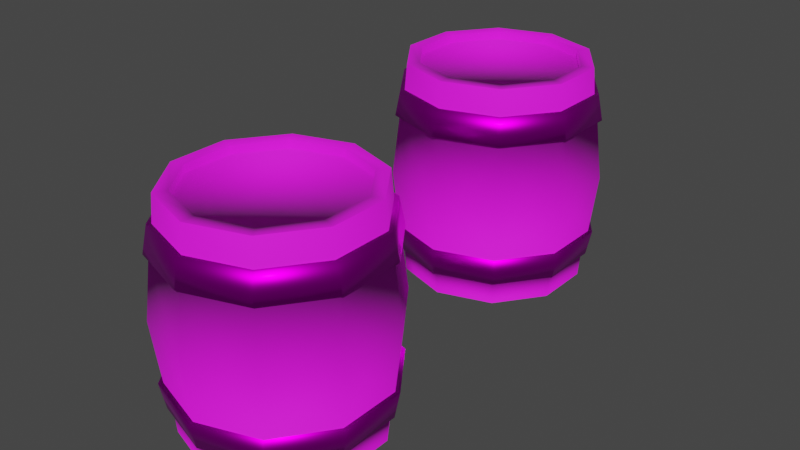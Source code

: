 # Source: barril.blend  (saved by Blender 5.0.118; exported with 4.5.12 LTS)
import bpy
from mathutils import Matrix  # noqa: F401  (used for matrix-valued properties, if any)

bpy.ops.wm.read_factory_settings(use_empty=True)
scene = bpy.context.scene
scene.name = 'Scene'

# ---- collections
col_collection = bpy.data.collections.new('Collection'); scene.collection.children.link(col_collection)
col_conguitos_svg = bpy.data.collections.new('conguitos.svg'); scene.collection.children.link(col_conguitos_svg)

# ---- images (referenced by path relative to the original .blend; pixels are not part of the script)
import os
ASSET_DIR = os.environ.get("B2B_ASSET_DIR", "")  # directory of the original .blend (textures are referenced by path, not embedded)
HERE = os.path.dirname(os.path.abspath(__file__))  # packed textures are extracted next to this script under _unpacked/

def load_image(name, relpath, width, height, colorspace="sRGB"):
    """Load a texture the original file referenced (path relative to the .blend, or extracted next to this script)."""
    p = next((c for c in (os.path.join(HERE, relpath), os.path.join(ASSET_DIR, relpath)) if relpath and os.path.exists(c)), "")
    if p:
        img = bpy.data.images.load(p, check_existing=True)
        img.name = name
    else:  # same state as the original file: an image datablock whose file is absent (Cycles renders it pink)
        img = bpy.data.images.new(name, width, height)
        img.source = "FILE"
        img.filepath = "//" + (relpath or name)
    img.colorspace_settings.name = colorspace
    return img
img_wood_1_png = load_image('Wood_1.png', 'texturas/Wood_1.png', 1024, 1024, 'sRGB')
img_barra_de_ferro_jpg_002 = load_image('barra-de-ferro.jpg.002', 'texturas/barra-de-ferro.jpg', 1024, 1024, 'sRGB')
img_conguitos_png = load_image('conguitos.png', 'texturas/conguitos.png', 1024, 1024, 'sRGB')
img_barra_de_ferro_jpg_003 = load_image('barra-de-ferro.jpg.003', 'texturas/barra-de-ferro.jpg', 1024, 1024, 'sRGB')

# ---- materials (node trees are filled in below, after node groups)
mat_material = bpy.data.materials.new('Material')
mat_material.alpha_threshold = 0.0
mat_material.use_backface_culling_lightprobe_volume = False
mat_material.use_transparent_shadow = False
mat_material.roughness = 0.5
mat_material.line_color = (0.0, 0.0, 0.0, 1.0)
mat_material_001 = bpy.data.materials.new('Material.001')
mat_material_001.use_backface_culling_lightprobe_volume = False
mat_material_001.use_transparent_shadow = False
mat_material_002 = bpy.data.materials.new('Material.002')
mat_material_002.use_backface_culling_lightprobe_volume = False
mat_material_002.use_transparent_shadow = False
mat_material_003 = bpy.data.materials.new('Material.003')
mat_material_003.use_backface_culling_lightprobe_volume = False
mat_material_003.use_transparent_shadow = False
mat_material_004 = bpy.data.materials.new('Material.004')
mat_material_004.alpha_threshold = 0.0
mat_material_004.use_backface_culling_lightprobe_volume = False
mat_material_004.use_transparent_shadow = False
mat_material_004.roughness = 0.5
mat_material_004.line_color = (0.0, 0.0, 0.0, 1.0)
mat_material_005 = bpy.data.materials.new('Material.005')
mat_material_005.use_backface_culling_lightprobe_volume = False
mat_material_005.use_transparent_shadow = False
mat_material_006 = bpy.data.materials.new('Material.006')
mat_material_006.use_backface_culling_lightprobe_volume = False
mat_material_006.use_transparent_shadow = False
mat_material_007 = bpy.data.materials.new('Material.007')
mat_material_007.use_backface_culling_lightprobe_volume = False
mat_material_007.use_transparent_shadow = False

# ---- material node trees
mat_material.use_nodes = True; mat_material.node_tree.nodes.clear()
_N = mat_material.node_tree.nodes; _L = mat_material.node_tree.links
n0 = _N.new('ShaderNodeOutputMaterial'); n0.name = 'Material Output'; n0.location = (300, 300)
n1 = _N.new('ShaderNodeBsdfPrincipled'); n1.name = 'Principled BSDF'; n1.location = (10, 300)
n1.distribution = 'GGX'
n1.subsurface_method = 'RANDOM_WALK_SKIN'
n1.inputs[2].default_value = 0.8532
n1.inputs[3].default_value = 1.45
n1.inputs[9].default_value = (0.8532, 0.2, 0.1)
n1.inputs[27].default_value = (0.0, 0.0, 0.0, 1.0)
n1.inputs[28].default_value = 1.0
n2 = _N.new('ShaderNodeTexImage'); n2.name = 'Image Texture'; n2.location = (-280, 275)
n2.image = img_wood_1_png
_L.new(n1.outputs[0], n0.inputs[0])
_L.new(n2.outputs[0], n1.inputs[0])
n0.is_active_output = True
mat_material_001.use_nodes = True; mat_material_001.node_tree.nodes.clear()
_N = mat_material_001.node_tree.nodes; _L = mat_material_001.node_tree.links
n0 = _N.new('ShaderNodeBsdfPrincipled'); n0.name = 'Principled BSDF'; n0.location = (10, 300)
n0.distribution = 'GGX'
n0.subsurface_method = 'RANDOM_WALK_SKIN'
n0.inputs[2].default_value = 0.9
n0.inputs[3].default_value = 1.45
n0.inputs[27].default_value = (0.0, 0.0, 0.0, 1.0)
n0.inputs[28].default_value = 1.0
n1 = _N.new('ShaderNodeOutputMaterial'); n1.name = 'Material Output'; n1.location = (300, 300)
n2 = _N.new('ShaderNodeTexImage'); n2.name = 'Textura de imagem'; n2.location = (-280, 280)
n2.image = img_wood_1_png
_L.new(n0.outputs[0], n1.inputs[0])
_L.new(n2.outputs[0], n0.inputs[0])
n1.is_active_output = True
mat_material_002.use_nodes = True; mat_material_002.node_tree.nodes.clear()
_N = mat_material_002.node_tree.nodes; _L = mat_material_002.node_tree.links
n0 = _N.new('ShaderNodeBsdfPrincipled'); n0.name = 'Principled BSDF'; n0.location = (10, 300)
n0.distribution = 'GGX'
n0.subsurface_method = 'RANDOM_WALK_SKIN'
n0.inputs[1].default_value = 1.0
n0.inputs[2].default_value = 0.35
n0.inputs[3].default_value = 1.45
n0.inputs[27].default_value = (0.0, 0.0, 0.0, 1.0)
n0.inputs[28].default_value = 1.0
n1 = _N.new('ShaderNodeOutputMaterial'); n1.name = 'Material Output'; n1.location = (300, 300)
n2 = _N.new('ShaderNodeTexImage'); n2.name = 'Image Texture'; n2.location = (-280, 275)
n2.image = img_barra_de_ferro_jpg_002
_L.new(n0.outputs[0], n1.inputs[0])
_L.new(n2.outputs[0], n0.inputs[0])
n1.is_active_output = True
mat_material_003.use_nodes = True; mat_material_003.node_tree.nodes.clear()
_N = mat_material_003.node_tree.nodes; _L = mat_material_003.node_tree.links
n0 = _N.new('ShaderNodeBsdfPrincipled'); n0.name = 'Principled BSDF'; n0.location = (10, 300)
n0.distribution = 'GGX'
n0.subsurface_method = 'RANDOM_WALK_SKIN'
n0.inputs[1].default_value = 1.0
n0.inputs[2].default_value = 0.35
n0.inputs[3].default_value = 1.45
n0.inputs[27].default_value = (0.0, 0.0, 0.0, 1.0)
n0.inputs[28].default_value = 1.0
n1 = _N.new('ShaderNodeOutputMaterial'); n1.name = 'Material Output'; n1.location = (300, 300)
n2 = _N.new('ShaderNodeTexImage'); n2.name = 'Textura de imagem'; n2.location = (-280, 280)
n2.image = img_barra_de_ferro_jpg_002
_L.new(n0.outputs[0], n1.inputs[0])
_L.new(n2.outputs[0], n0.inputs[0])
n1.is_active_output = True
mat_material_004.use_nodes = True; mat_material_004.node_tree.nodes.clear()
_N = mat_material_004.node_tree.nodes; _L = mat_material_004.node_tree.links
n0 = _N.new('ShaderNodeOutputMaterial'); n0.name = 'Material Output'; n0.location = (300, 300)
n1 = _N.new('ShaderNodeBsdfPrincipled'); n1.name = 'Principled BSDF'; n1.location = (10, 300)
n1.distribution = 'GGX'
n1.subsurface_method = 'RANDOM_WALK_SKIN'
n1.inputs[2].default_value = 0.8532
n1.inputs[3].default_value = 1.45
n1.inputs[9].default_value = (0.8532, 0.2, 0.1)
n1.inputs[27].default_value = (0.0, 0.0, 0.0, 1.0)
n1.inputs[28].default_value = 1.0
n2 = _N.new('ShaderNodeTexImage'); n2.name = 'Image Texture'; n2.location = (-280, 275)
n2.image = img_conguitos_png
_L.new(n1.outputs[0], n0.inputs[0])
_L.new(n2.outputs[0], n1.inputs[0])
n0.is_active_output = True
mat_material_005.use_nodes = True; mat_material_005.node_tree.nodes.clear()
_N = mat_material_005.node_tree.nodes; _L = mat_material_005.node_tree.links
n0 = _N.new('ShaderNodeBsdfPrincipled'); n0.name = 'Principled BSDF'; n0.location = (10, 300)
n0.distribution = 'GGX'
n0.subsurface_method = 'RANDOM_WALK_SKIN'
n0.inputs[2].default_value = 0.9
n0.inputs[3].default_value = 1.45
n0.inputs[27].default_value = (0.0, 0.0, 0.0, 1.0)
n0.inputs[28].default_value = 1.0
n1 = _N.new('ShaderNodeOutputMaterial'); n1.name = 'Material Output'; n1.location = (300, 300)
n2 = _N.new('ShaderNodeTexImage'); n2.name = 'Textura de imagem'; n2.location = (-280, 280)
n2.image = img_conguitos_png
_L.new(n0.outputs[0], n1.inputs[0])
_L.new(n2.outputs[0], n0.inputs[0])
n1.is_active_output = True
mat_material_006.use_nodes = True; mat_material_006.node_tree.nodes.clear()
_N = mat_material_006.node_tree.nodes; _L = mat_material_006.node_tree.links
n0 = _N.new('ShaderNodeBsdfPrincipled'); n0.name = 'Principled BSDF'; n0.location = (10, 300)
n0.distribution = 'GGX'
n0.subsurface_method = 'RANDOM_WALK_SKIN'
n0.inputs[1].default_value = 1.0
n0.inputs[2].default_value = 0.35
n0.inputs[3].default_value = 1.45
n0.inputs[27].default_value = (0.0, 0.0, 0.0, 1.0)
n0.inputs[28].default_value = 1.0
n1 = _N.new('ShaderNodeOutputMaterial'); n1.name = 'Material Output'; n1.location = (300, 300)
n2 = _N.new('ShaderNodeTexImage'); n2.name = 'Image Texture'; n2.location = (-280, 275)
n2.image = img_conguitos_png
_L.new(n0.outputs[0], n1.inputs[0])
_L.new(n2.outputs[0], n0.inputs[0])
n1.is_active_output = True
mat_material_007.use_nodes = True; mat_material_007.node_tree.nodes.clear()
_N = mat_material_007.node_tree.nodes; _L = mat_material_007.node_tree.links
n0 = _N.new('ShaderNodeBsdfPrincipled'); n0.name = 'Principled BSDF'; n0.location = (10, 300)
n0.distribution = 'GGX'
n0.subsurface_method = 'RANDOM_WALK_SKIN'
n0.inputs[1].default_value = 1.0
n0.inputs[2].default_value = 0.35
n0.inputs[3].default_value = 1.45
n0.inputs[27].default_value = (0.0, 0.0, 0.0, 1.0)
n0.inputs[28].default_value = 1.0
n1 = _N.new('ShaderNodeOutputMaterial'); n1.name = 'Material Output'; n1.location = (300, 300)
n2 = _N.new('ShaderNodeTexImage'); n2.name = 'Textura de imagem'; n2.location = (-280, 280)
n2.image = img_barra_de_ferro_jpg_003
_L.new(n0.outputs[0], n1.inputs[0])
_L.new(n2.outputs[0], n0.inputs[0])
n1.is_active_output = True

# ---- world
world_world = bpy.data.worlds.new('World'); scene.world = world_world
world_world.use_nodes = True; world_world.node_tree.nodes.clear()
_N = world_world.node_tree.nodes; _L = world_world.node_tree.links
n0 = _N.new('ShaderNodeOutputWorld'); n0.name = 'World Output'; n0.location = (300, 300)
n1 = _N.new('ShaderNodeBackground'); n1.name = 'Background'; n1.location = (10, 300)
n1.inputs[0].default_value = (0.05088, 0.05088, 0.05088, 1.0)
_L.new(n1.outputs[0], n0.inputs[0])
n0.is_active_output = True
world_world.color = (0.05088, 0.05088, 0.05088)
world_world.use_sun_shadow = False
world_world.sun_shadow_jitter_overblur = 0.0

# ---- meshes
me_cylinder = bpy.data.meshes.new('Cylinder')
me_cylinder.from_pydata([(0.0, 1.0, -1.0), (0.0, 1.0, 1.0), (0.5878, 0.809, -1.0), (0.5878, 0.809, 1.0), (0.9511, 0.309, -1.0), (0.9511, 0.309, 1.0), (0.9511, -0.309, -1.0), (0.9511, -0.309, 1.0), (0.5878, -0.809, -1.0), (0.5878, -0.809, 1.0), (0.0, -1.0, -1.0), (0.0, -1.0, 1.0), (-0.5878, -0.809, -1.0), (-0.5878, -0.809, 1.0), (-0.9511, -0.309, -1.0), (-0.9511, -0.309, 1.0), (-0.9511, 0.309, -1.0), (-0.9511, 0.309, 1.0), (-0.5878, 0.809, -1.0), (-0.5878, 0.809, 1.0), (0.0, 1.155, 0.0), (0.6787, 0.9341, 0.0), (1.098, 0.3568, 0.0), (1.098, -0.3568, 0.0), (0.6787, -0.9341, 0.0), (0.0, -1.155, 0.0), (-0.6787, -0.9341, 0.0), (-1.098, -0.3568, 0.0), (-1.098, 0.3568, 0.0), (-0.6787, 0.9341, 0.0), (0.6332, 0.8716, -0.5387), (1.025, 0.3329, -0.5387), (1.025, -0.3329, -0.5387), (0.6332, -0.8716, -0.5387), (-4.609e-10, -1.077, -0.5387), (-0.6332, -0.8716, -0.5387), (-1.025, -0.3329, -0.5387), (-1.025, 0.3329, -0.5387), (-0.6332, 0.8716, -0.5387), (0.0, 1.077, -0.5387), (0.0, 1.077, 0.5387), (0.6332, 0.8716, 0.5387), (1.025, 0.3329, 0.5387), (1.025, -0.3329, 0.5387), (0.6332, -0.8716, 0.5387), (0.0, -1.077, 0.5387), (-0.6332, -0.8716, 0.5387), (-1.025, -0.3329, 0.5387), (-1.025, 0.3329, 0.5387), (-0.6332, 0.8716, 0.5387), (-1.44e-10, 1.024, 0.7681), (0.602, 0.8286, 0.7681), (0.974, 0.3165, 0.7681), (0.974, -0.3165, 0.7681), (0.602, -0.8286, 0.7681), (-1.44e-10, -1.024, 0.7681), (-0.602, -0.8286, 0.7681), (-0.974, -0.3165, 0.7681), (-0.974, 0.3165, 0.7681), (-0.602, 0.8286, 0.7681), (0.602, 0.8286, -0.7681), (0.974, 0.3165, -0.7681), (0.974, -0.3165, -0.7681), (0.602, -0.8286, -0.7681), (-1.44e-10, -1.024, -0.7681), (-0.602, -0.8286, -0.7681), (-0.974, -0.3165, -0.7681), (-0.974, 0.3165, -0.7681), (-0.602, 0.8286, -0.7681), (-1.44e-10, 1.024, -0.7681), (0.0, 0.8642, -1.0), (0.5079, 0.6991, -1.0), (0.5079, 0.6991, 1.0), (0.0, 0.8642, 1.0), (0.8219, 0.267, -1.0), (0.8219, 0.267, 1.0), (0.8219, -0.267, -1.0), (0.8219, -0.267, 1.0), (0.5079, -0.6991, -1.0), (0.5079, -0.6991, 1.0), (0.0, -0.8642, -1.0), (0.0, -0.8642, 1.0), (-0.5079, -0.6991, -1.0), (-0.5079, -0.6991, 1.0), (-0.8219, -0.267, -1.0), (-0.8219, -0.267, 1.0), (-0.8219, 0.267, -1.0), (-0.8219, 0.267, 1.0), (-0.5079, 0.6991, -1.0), (-0.5079, 0.6991, 1.0), (0.0, 1.0, -1.0), (0.5878, 0.809, -1.0), (0.5878, 0.809, 1.0), (0.0, 1.0, 1.0), (0.9511, 0.309, -1.0), (0.9511, 0.309, 1.0), (0.9511, -0.309, -1.0), (0.9511, -0.309, 1.0), (0.5878, -0.809, -1.0), (0.5878, -0.809, 1.0), (0.0, -1.0, -1.0), (0.0, -1.0, 1.0), (-0.5878, -0.809, -1.0), (-0.5878, -0.809, 1.0), (-0.9511, -0.309, -1.0), (-0.9511, -0.309, 1.0), (-0.9511, 0.309, -1.0), (-0.9511, 0.309, 1.0), (-0.5878, 0.809, -1.0), (-0.5878, 0.809, 1.0), (0.0, 0.8642, -0.9299), (0.5079, 0.6991, -0.9299), (0.5079, 0.6991, 0.9299), (0.0, 0.8642, 0.9299), (0.8219, 0.267, -0.9299), (0.8219, 0.267, 0.9299), (0.8219, -0.267, -0.9299), (0.8219, -0.267, 0.9299), (0.5079, -0.6991, -0.9299), (0.5079, -0.6991, 0.9299), (0.0, -0.8642, -0.9299), (0.0, -0.8642, 0.9299), (-0.5079, -0.6991, -0.9299), (-0.5079, -0.6991, 0.9299), (-0.8219, -0.267, -0.9299), (-0.8219, -0.267, 0.9299), (-0.8219, 0.267, -0.9299), (-0.8219, 0.267, 0.9299), (-0.5079, 0.6991, -0.9299), (-0.5079, 0.6991, 0.9299), (-4.189e-10, 1.07, -0.771), (-7.5e-10, 1.126, -0.5407), (0.6616, 0.9106, -0.5407), (1.07, 0.3478, -0.5407), (1.07, -0.3478, -0.5407), (0.6616, -0.9106, -0.5407), (-7.5e-10, -1.126, -0.5407), (-0.6616, -0.9106, -0.5407), (-1.07, -0.3478, -0.5407), (-1.07, 0.3478, -0.5407), (-0.6616, 0.9106, -0.5407), (0.6289, 0.8656, 0.771), (0.6616, 0.9106, 0.5407), (1.018, 0.3306, 0.771), (1.07, 0.3478, 0.5407), (1.018, -0.3306, 0.771), (1.07, -0.3478, 0.5407), (0.6289, -0.8656, 0.771), (0.6616, -0.9106, 0.5407), (-4.189e-10, -1.07, 0.771), (-7.5e-10, -1.126, 0.5407), (-0.6289, -0.8656, 0.771), (-0.6616, -0.9106, 0.5407), (-1.018, -0.3306, 0.771), (-1.07, -0.3478, 0.5407), (-1.018, 0.3306, 0.771), (-1.07, 0.3478, 0.5407), (-0.6289, 0.8656, 0.771), (-0.6616, 0.9106, 0.5407), (-7.5e-10, 1.126, 0.5407), (-4.189e-10, 1.07, 0.771), (0.6289, 0.8656, -0.771), (1.018, 0.3306, -0.771), (1.018, -0.3306, -0.771), (0.6289, -0.8656, -0.771), (-4.189e-10, -1.07, -0.771), (-0.6289, -0.8656, -0.771), (-1.018, -0.3306, -0.771), (-1.018, 0.3306, -0.771), (-0.6289, 0.8656, -0.771)], [], [(50, 1, 3, 51), (51, 3, 5, 52), (52, 5, 7, 53), (53, 7, 9, 54), (54, 9, 11, 55), (55, 11, 13, 56), (56, 13, 15, 57), (57, 15, 17, 58), (15, 13, 103, 105), (58, 17, 19, 59), (59, 19, 1, 50), (5, 3, 92, 95), (38, 29, 20, 39), (37, 28, 29, 38), (36, 27, 28, 37), (35, 26, 27, 36), (34, 25, 26, 35), (33, 24, 25, 34), (32, 23, 24, 33), (31, 22, 23, 32), (30, 21, 22, 31), (39, 20, 21, 30), (36, 37, 139, 138), (52, 53, 145, 143), (40, 49, 158, 159), (69, 68, 169, 130), (35, 36, 138, 137), (53, 54, 147, 145), (34, 35, 137, 136), (54, 55, 149, 147), (33, 34, 136, 135), (55, 56, 151, 149), (29, 49, 40, 20), (28, 48, 49, 29), (27, 47, 48, 28), (26, 46, 47, 27), (25, 45, 46, 26), (24, 44, 45, 25), (23, 43, 44, 24), (22, 42, 43, 23), (21, 41, 42, 22), (20, 40, 41, 21), (32, 33, 135, 134), (56, 57, 153, 151), (41, 40, 159, 142), (31, 32, 134, 133), (60, 69, 130, 161), (57, 58, 155, 153), (42, 41, 142, 144), (30, 31, 133, 132), (61, 60, 161, 162), (58, 59, 157, 155), (18, 68, 69, 0), (16, 67, 68, 18), (14, 66, 67, 16), (12, 65, 66, 14), (10, 64, 65, 12), (8, 63, 64, 10), (6, 62, 63, 8), (4, 61, 62, 6), (2, 60, 61, 4), (0, 69, 60, 2), (84, 86, 126, 124), (76, 78, 118, 116), (8, 10, 100, 98), (18, 0, 90, 108), (11, 9, 99, 101), (1, 19, 109, 93), (4, 6, 96, 94), (14, 16, 106, 104), (0, 2, 91, 90), (7, 5, 95, 97), (17, 15, 105, 107), (3, 1, 93, 92), (10, 12, 102, 100), (13, 11, 101, 103), (6, 8, 98, 96), (16, 18, 108, 106), (9, 7, 97, 99), (19, 17, 107, 109), (2, 4, 94, 91), (12, 14, 104, 102), (71, 70, 90, 91), (73, 72, 92, 93), (74, 71, 91, 94), (72, 75, 95, 92), (76, 74, 94, 96), (75, 77, 97, 95), (78, 76, 96, 98), (77, 79, 99, 97), (80, 78, 98, 100), (79, 81, 101, 99), (82, 80, 100, 102), (81, 83, 103, 101), (84, 82, 102, 104), (83, 85, 105, 103), (86, 84, 104, 106), (85, 87, 107, 105), (88, 86, 106, 108), (87, 89, 109, 107), (70, 88, 108, 90), (89, 73, 93, 109), (112, 113, 129, 127, 125, 123, 121, 119, 117, 115), (110, 111, 114, 116, 118, 120, 122, 124, 126, 128), (79, 77, 117, 119), (70, 71, 111, 110), (87, 85, 125, 127), (78, 80, 120, 118), (72, 73, 113, 112), (86, 88, 128, 126), (81, 79, 119, 121), (71, 74, 114, 111), (89, 87, 127, 129), (80, 82, 122, 120), (75, 72, 112, 115), (88, 70, 110, 128), (83, 81, 121, 123), (74, 76, 116, 114), (73, 89, 129, 113), (82, 84, 124, 122), (77, 75, 115, 117), (85, 83, 123, 125), (130, 131, 132, 161), (161, 132, 133, 162), (162, 133, 134, 163), (163, 134, 135, 164), (164, 135, 136, 165), (165, 136, 137, 166), (166, 137, 138, 167), (167, 138, 139, 168), (168, 139, 140, 169), (169, 140, 131, 130), (158, 157, 160, 159), (156, 155, 157, 158), (154, 153, 155, 156), (152, 151, 153, 154), (150, 149, 151, 152), (148, 147, 149, 150), (146, 145, 147, 148), (144, 143, 145, 146), (142, 141, 143, 144), (159, 160, 141, 142), (68, 67, 168, 169), (49, 48, 156, 158), (51, 52, 143, 141), (37, 38, 140, 139), (67, 66, 167, 168), (48, 47, 154, 156), (50, 51, 141, 160), (38, 39, 131, 140), (66, 65, 166, 167), (47, 46, 152, 154), (65, 64, 165, 166), (46, 45, 150, 152), (64, 63, 164, 165), (45, 44, 148, 150), (63, 62, 163, 164), (44, 43, 146, 148), (59, 50, 160, 157), (62, 61, 162, 163), (39, 30, 132, 131), (43, 42, 144, 146)])
me_cylinder.polygons.foreach_set('use_smooth', [True] * 162)
me_cylinder.polygons.foreach_set('material_index', [0, 0, 0, 0, 0, 0, 0, 0, 0, 0, 0, 0, 0, 0, 0, 0, 0, 0, 0, 0, 0, 0, 3, 3, 3, 3, 3, 3, 3, 3, 3, 3, 0, 0, 0, 0, 0, 0, 0, 0, 0, 0, 3, 3, 3, 3, 3, 3, 3, 3, 3, 3, 0, 0, 0, 0, 0, 0, 0, 0, 0, 0, 1, 1, 0, 0, 0, 0, 0, 0, 0, 0, 0, 0, 0, 0, 0, 0, 0, 0, 0, 0, 1, 1, 1, 1, 1, 1, 1, 1, 1, 1, 1, 1, 1, 1, 1, 1, 1, 1, 1, 1, 0, 0, 1, 1, 1, 1, 1, 1, 1, 1, 1, 1, 1, 1, 1, 1, 1, 1, 1, 1, 2, 2, 2, 2, 2, 2, 2, 2, 2, 2, 2, 2, 2, 2, 2, 2, 2, 2, 2, 2, 3, 3, 3, 3, 3, 3, 3, 3, 3, 3, 3, 3, 3, 3, 3, 3, 3, 3, 3, 3])
_uv = me_cylinder.uv_layers.new(name='UVMap')
_uv.uv.foreach_set('vector', [0.9953, 1.383, 0.9953, 1.508, 0.7965, 1.508, 0.7965, 1.383, 0.7965, 1.297, 0.7965, 1.422, 0.5978, 1.422, 0.5978, 1.297, 0.5978, 0.4941, 0.5978, 0.6191, 0.399, 0.6191, 0.399, 0.4941, 0.399, 1.1, 0.399, 1.225, 0.2002, 1.225, 0.2002, 1.1, 0.2002, 0.4883, 0.2002, 0.6133, 0.001457, 0.6133, 0.001457, 0.4883, 0.9939, 1.383, 0.9939, 1.508, 0.7951, 1.508, 0.7951, 1.383, 0.7951, 1.297, 0.7951, 1.422, 0.5964, 1.422, 0.5964, 1.297, 0.5964, 0.4941, 0.5964, 0.6191, 0.3976, 0.6191, 0.3976, 0.4941, 0.5964, 1.422, 0.7951, 1.422, 0.7951, 1.422, 0.5964, 1.422, 0.3976, 1.1, 0.3976, 1.225, 0.1988, 1.225, 0.1988, 1.1, 0.1988, 0.4883, 0.1988, 0.6133, 3.895e-05, 0.6133, 3.895e-05, 0.4883, 0.5978, 1.422, 0.7965, 1.422, 0.7965, 1.422, 0.5978, 1.422, 0.1988, -0.1367, 0.1988, 0.1133, 3.895e-05, 0.1133, 3.895e-05, -0.1367, 0.3976, 0.4746, 0.3976, 0.7246, 0.1988, 0.7246, 0.1988, 0.4746, 0.5964, -0.1309, 0.5964, 0.1191, 0.3976, 0.1191, 0.3976, -0.1309, 0.7951, 0.6719, 0.7951, 0.9219, 0.5964, 0.9219, 0.5964, 0.6719, 0.9939, 0.7581, 0.9939, 1.008, 0.7951, 1.008, 0.7951, 0.7581, 0.2002, -0.1367, 0.2002, 0.1133, 0.001457, 0.1133, 0.001457, -0.1367, 0.399, 0.4746, 0.399, 0.7246, 0.2002, 0.7246, 0.2002, 0.4746, 0.5978, -0.1309, 0.5978, 0.1191, 0.399, 0.1191, 0.399, -0.1309, 0.7965, 0.6719, 0.7965, 0.9219, 0.5978, 0.9219, 0.5978, 0.6719, 0.9953, 0.7581, 0.9953, 1.008, 0.7965, 1.008, 0.7965, 0.7581, 0.5872, 0.4548, 0.7314, 0.5017, 0.7314, 0.5126, 0.5807, 0.4637, 0.3689, 0.5676, 0.2318, 0.5231, 0.2318, 0.5126, 0.375, 0.5592, 0.4771, 0.3321, 0.4771, 0.1805, 0.4876, 0.1771, 0.4876, 0.3355, 0.9172, 0.8284, 0.9172, 0.6842, 0.9271, 0.681, 0.9271, 0.8316, 0.498, 0.3321, 0.5872, 0.4548, 0.5807, 0.4637, 0.4876, 0.3355, 0.2318, 0.5231, 0.09468, 0.5676, 0.08853, 0.5592, 0.2318, 0.5126, 0.498, 0.1805, 0.498, 0.3321, 0.4876, 0.3355, 0.4876, 0.1771, 0.09468, 0.5676, 0.009947, 0.6842, 0.0, 0.681, 0.08853, 0.5592, 0.5872, 0.05784, 0.498, 0.1805, 0.4876, 0.1771, 0.5807, 0.04895, 0.009947, 0.6842, 0.009949, 0.8284, 1.52e-06, 0.8316, 0.0, 0.681, 0.1988, 0.1133, 0.1988, 0.3633, 3.895e-05, 0.3633, 3.895e-05, 0.1133, 0.3976, 0.7246, 0.3976, 0.9746, 0.1988, 0.9746, 0.1988, 0.7246, 0.5964, 0.1191, 0.5964, 0.3691, 0.3976, 0.3691, 0.3976, 0.1191, 0.7951, 0.9219, 0.7951, 1.172, 0.5964, 1.172, 0.5964, 0.9219, 0.9939, 1.008, 0.9939, 1.258, 0.7951, 1.258, 0.7951, 1.008, 0.2002, 0.1133, 0.2002, 0.3633, 0.001457, 0.3633, 0.001457, 0.1133, 0.399, 0.7246, 0.399, 0.9746, 0.2002, 0.9746, 0.2002, 0.7246, 0.5978, 0.1191, 0.5978, 0.3691, 0.399, 0.3691, 0.399, 0.1191, 0.7965, 0.9219, 0.7965, 1.172, 0.5978, 1.172, 0.5978, 0.9219, 0.9953, 1.008, 0.9953, 1.258, 0.7965, 1.258, 0.7965, 1.008, 0.7314, 0.01099, 0.5872, 0.05784, 0.5807, 0.04895, 0.7314, 0.0, 0.009949, 0.8284, 0.09468, 0.945, 0.08853, 0.9535, 1.52e-06, 0.8316, 0.388, 0.4548, 0.4771, 0.3321, 0.4876, 0.3355, 0.3945, 0.4637, 0.8756, 0.05784, 0.7314, 0.01099, 0.7314, 0.0, 0.882, 0.04895, 0.8324, 0.945, 0.9172, 0.8284, 0.9271, 0.8316, 0.8386, 0.9535, 0.09468, 0.945, 0.2318, 0.9895, 0.2318, 1.0, 0.08853, 0.9535, 0.2438, 0.5017, 0.388, 0.4548, 0.3945, 0.4637, 0.2438, 0.5126, 0.9647, 0.1805, 0.8756, 0.05784, 0.882, 0.04895, 0.9752, 0.1771, 0.6953, 0.9895, 0.8324, 0.945, 0.8386, 0.9535, 0.6953, 1.0, 0.2318, 0.9895, 0.3689, 0.945, 0.375, 0.9535, 0.2318, 1.0, 0.1988, -0.3867, 0.1988, -0.2617, 3.895e-05, -0.2617, 3.895e-05, -0.3867, 0.3976, 0.2246, 0.3976, 0.3496, 0.1988, 0.3496, 0.1988, 0.2246, 0.5964, -0.3809, 0.5964, -0.2559, 0.3976, -0.2559, 0.3976, -0.3809, 0.7951, 0.4219, 0.7951, 0.5469, 0.5964, 0.5469, 0.5964, 0.4219, 0.9939, 0.5081, 0.9939, 0.6331, 0.7951, 0.6331, 0.7951, 0.5081, 0.2002, -0.3867, 0.2002, -0.2617, 0.001457, -0.2617, 0.001457, -0.3867, 0.399, 0.2246, 0.399, 0.3496, 0.2002, 0.3496, 0.2002, 0.2246, 0.5978, -0.3809, 0.5978, -0.2559, 0.399, -0.2559, 0.399, -0.3809, 0.7965, 0.4219, 0.7965, 0.5469, 0.5978, 0.5469, 0.5978, 0.4219, 0.9953, 0.5081, 0.9953, 0.6331, 0.7965, 0.6331, 0.7965, 0.5081, 0.4685, 0.3257, 0.3836, 0.4324, 0.3731, 0.4173, 0.4511, 0.3204, 0.1188, 0.07492, 0.2528, 0.03405, 0.2532, 0.0527, 0.1299, 0.08983, 0.2002, -0.3867, 0.001457, -0.3867, 0.001457, -0.3867, 0.2002, -0.3867, 0.1988, -0.3867, 3.895e-05, -0.3867, 3.895e-05, -0.3867, 0.1988, -0.3867, 0.001457, 0.6133, 0.2002, 0.6133, 0.2002, 0.6133, 0.001457, 0.6133, 3.895e-05, 0.6133, 0.1988, 0.6133, 0.1988, 0.6133, 3.895e-05, 0.6133, 0.5978, -0.3809, 0.399, -0.3809, 0.399, -0.3809, 0.5978, -0.3809, 0.5964, -0.3809, 0.3976, -0.3809, 0.3976, -0.3809, 0.5964, -0.3809, 0.9953, 0.5081, 0.7965, 0.5081, 0.7965, 0.5081, 0.9953, 0.5081, 0.399, 0.6191, 0.5978, 0.6191, 0.5978, 0.6191, 0.399, 0.6191, 0.3976, 0.6191, 0.5964, 0.6191, 0.5964, 0.6191, 0.3976, 0.6191, 0.7965, 1.508, 0.9953, 1.508, 0.9953, 1.508, 0.7965, 1.508, 0.9939, 0.5081, 0.7951, 0.5081, 0.7951, 0.5081, 0.9939, 0.5081, 0.7951, 1.508, 0.9939, 1.508, 0.9939, 1.508, 0.7951, 1.508, 0.399, 0.2246, 0.2002, 0.2246, 0.2002, 0.2246, 0.399, 0.2246, 0.3976, 0.2246, 0.1988, 0.2246, 0.1988, 0.2246, 0.3976, 0.2246, 0.2002, 1.225, 0.399, 1.225, 0.399, 1.225, 0.2002, 1.225, 0.1988, 1.225, 0.3976, 1.225, 0.3976, 1.225, 0.1988, 1.225, 0.7965, 0.4219, 0.5978, 0.4219, 0.5978, 0.4219, 0.7965, 0.4219, 0.7951, 0.4219, 0.5964, 0.4219, 0.5964, 0.4219, 0.7951, 0.4219, 0.03224, 0.3226, 0.1139, 0.4323, 0.09445, 0.4597, 0.0, 0.3324, 0.6139, 0.4323, 0.7481, 0.4684, 0.7472, 0.5021, 0.5944, 0.4597, 0.03437, 0.1852, 0.03224, 0.3226, 0.0, 0.3324, 0.00265, 0.1735, 0.7481, 0.4684, 0.8836, 0.4324, 0.9016, 0.4609, 0.7472, 0.5021, 0.1188, 0.07492, 0.03437, 0.1852, 0.00265, 0.1735, 0.09997, 0.0466, 0.8836, 0.4324, 0.9685, 0.3257, 1.0, 0.3372, 0.9016, 0.4609, 0.2528, 0.03405, 0.1188, 0.07492, 0.09997, 0.0466, 0.2538, 0.0, 0.9685, 0.3257, 0.9679, 0.1895, 1.0, 0.1795, 1.0, 0.3372, 0.3857, 0.07782, 0.2528, 0.03405, 0.2538, 0.0, 0.4062, 0.05076, 0.9679, 0.1895, 0.8857, 0.07782, 0.9062, 0.05076, 1.0, 0.1795, 0.4679, 0.1895, 0.3857, 0.07782, 0.4062, 0.05076, 0.5, 0.1795, 0.8857, 0.07782, 0.7528, 0.03405, 0.7538, 0.0, 0.9062, 0.05076, 0.4685, 0.3257, 0.4679, 0.1895, 0.5, 0.1795, 0.5, 0.3372, 0.7528, 0.03405, 0.6188, 0.07492, 0.6, 0.0466, 0.7538, 0.0, 0.3836, 0.4324, 0.4685, 0.3257, 0.5, 0.3372, 0.4016, 0.4609, 0.6188, 0.07492, 0.5344, 0.1852, 0.5026, 0.1735, 0.6, 0.0466, 0.2481, 0.4684, 0.3836, 0.4324, 0.4016, 0.4609, 0.2472, 0.5021, 0.5344, 0.1852, 0.5322, 0.3226, 0.5, 0.3324, 0.5026, 0.1735, 0.1139, 0.4323, 0.2481, 0.4684, 0.2472, 0.5021, 0.09445, 0.4597, 0.5322, 0.3226, 0.6139, 0.4323, 0.5944, 0.4597, 0.5, 0.3324, 0.9873, 0.4897, 0.8865, 0.7825, 0.6381, 0.9674, 0.3369, 0.9738, 0.09807, 0.7992, 0.01272, 0.5103, 0.1135, 0.2175, 0.3619, 0.03258, 0.6631, 0.0262, 0.9019, 0.2008, 0.8865, 0.7825, 0.9873, 0.4897, 0.9019, 0.2008, 0.6631, 0.0262, 0.3619, 0.03258, 0.1135, 0.2175, 0.01272, 0.5103, 0.09807, 0.7992, 0.3369, 0.9738, 0.6381, 0.9674, 0.9679, 0.1895, 0.9685, 0.3257, 0.9511, 0.3204, 0.9507, 0.1959, 0.1139, 0.4323, 0.03224, 0.3226, 0.04946, 0.3163, 0.1236, 0.4167, 0.5344, 0.1852, 0.6188, 0.07492, 0.6299, 0.08983, 0.552, 0.1907, 0.2528, 0.03405, 0.3857, 0.07782, 0.3754, 0.09324, 0.2532, 0.0527, 0.7481, 0.4684, 0.6139, 0.4323, 0.6236, 0.4167, 0.7475, 0.4498, 0.3836, 0.4324, 0.2481, 0.4684, 0.2475, 0.4498, 0.3731, 0.4173, 0.8857, 0.07782, 0.9679, 0.1895, 0.9507, 0.1959, 0.8754, 0.09324, 0.03224, 0.3226, 0.03437, 0.1852, 0.05199, 0.1907, 0.04946, 0.3163, 0.5322, 0.3226, 0.5344, 0.1852, 0.552, 0.1907, 0.5495, 0.3163, 0.3857, 0.07782, 0.4679, 0.1895, 0.4507, 0.1959, 0.3754, 0.09324, 0.8836, 0.4324, 0.7481, 0.4684, 0.7475, 0.4498, 0.8731, 0.4173, 0.2481, 0.4684, 0.1139, 0.4323, 0.1236, 0.4167, 0.2475, 0.4498, 0.7528, 0.03405, 0.8857, 0.07782, 0.8754, 0.09324, 0.7532, 0.0527, 0.03437, 0.1852, 0.1188, 0.07492, 0.1299, 0.08983, 0.05199, 0.1907, 0.6139, 0.4323, 0.5322, 0.3226, 0.5495, 0.3163, 0.6236, 0.4167, 0.4679, 0.1895, 0.4685, 0.3257, 0.4511, 0.3204, 0.4507, 0.1959, 0.9685, 0.3257, 0.8836, 0.4324, 0.8731, 0.4173, 0.9511, 0.3204, 0.6188, 0.07492, 0.7528, 0.03405, 0.7532, 0.0527, 0.6299, 0.08983, 0.9859, 0.5, 0.0, 0.5, 0.001825, 0.0, 0.9991, 0.003124, 0.9991, 0.9983, 0.008361, 1.0, 0.0, 0.5, 0.9859, 0.5, 0.9859, 0.5, 0.0, 0.5, 0.001825, 0.0, 0.9991, 0.003124, 0.9991, 0.9983, 0.00836, 1.0, 0.0, 0.5, 0.9859, 0.5, 0.9859, 0.5, 0.0, 0.5, 0.001825, 0.0, 0.9991, 0.003124, 0.9991, 0.9983, 0.00836, 1.0, 0.0, 0.5, 0.9859, 0.5, 0.9859, 0.5, 0.0, 0.5, 0.001825, 0.0, 0.9991, 0.003124, 0.9991, 0.9983, 0.00836, 1.0, 0.0, 0.5, 0.9859, 0.5, 0.9859, 0.5, 0.0, 0.5, 0.001825, 0.0, 0.9991, 0.003124, 0.9991, 0.9983, 0.008361, 1.0, 0.0, 0.5, 0.9859, 0.5, 0.0, 0.5, 0.9859, 0.5, 0.9991, 0.9983, 0.008361, 1.0, 0.001823, 0.0, 0.9991, 0.003124, 0.9859, 0.5, 0.0, 0.5, 0.0, 0.5, 0.9859, 0.5, 0.9991, 0.9983, 0.008361, 1.0, 0.001824, 0.0, 0.9991, 0.003124, 0.9859, 0.5, 0.0, 0.5, 0.0, 0.5, 0.9859, 0.5, 0.9991, 0.9983, 0.008361, 1.0, 0.001824, 0.0, 0.9991, 0.003124, 0.9859, 0.5, 0.0, 0.5, 0.0, 0.5, 0.9859, 0.5, 0.9991, 0.9983, 0.00836, 1.0, 0.001825, 0.0, 0.9991, 0.003124, 0.9859, 0.5, 0.0, 0.5, 0.0, 0.5, 0.9859, 0.5, 0.9991, 0.9983, 0.008361, 1.0, 0.001824, 0.0, 0.9991, 0.003124, 0.9859, 0.5, 0.0, 0.5, 0.9172, 0.6842, 0.8324, 0.5676, 0.8386, 0.5592, 0.9271, 0.681, 0.4771, 0.1805, 0.388, 0.05783, 0.3945, 0.04894, 0.4876, 0.1771, 0.4536, 0.6842, 0.3689, 0.5676, 0.375, 0.5592, 0.4636, 0.681, 0.7314, 0.5017, 0.8756, 0.4548, 0.882, 0.4637, 0.7314, 0.5126, 0.8324, 0.5676, 0.6953, 0.5231, 0.6953, 0.5126, 0.8386, 0.5592, 0.388, 0.05783, 0.2438, 0.01099, 0.2438, 0.0, 0.3945, 0.04894, 0.4536, 0.8284, 0.4536, 0.6842, 0.4636, 0.681, 0.4636, 0.8316, 0.8756, 0.4548, 0.9647, 0.3321, 0.9752, 0.3355, 0.882, 0.4637, 0.6953, 0.5231, 0.5582, 0.5676, 0.5521, 0.5592, 0.6953, 0.5126, 0.2438, 0.01099, 0.09958, 0.05784, 0.09312, 0.04895, 0.2438, 0.0, 0.5582, 0.5676, 0.4735, 0.6842, 0.4636, 0.681, 0.5521, 0.5592, 0.09958, 0.05784, 0.01045, 0.1805, 0.0, 0.1771, 0.09312, 0.04895, 0.4735, 0.6842, 0.4735, 0.8284, 0.4636, 0.8316, 0.4636, 0.681, 0.01045, 0.1805, 0.01045, 0.3321, 7.331e-07, 0.3355, 0.0, 0.1771, 0.4735, 0.8284, 0.5582, 0.945, 0.5521, 0.9535, 0.4636, 0.8316, 0.01045, 0.3321, 0.09958, 0.4548, 0.09312, 0.4637, 7.331e-07, 0.3355, 0.3689, 0.945, 0.4536, 0.8284, 0.4636, 0.8316, 0.375, 0.9535, 0.5582, 0.945, 0.6953, 0.9895, 0.6953, 1.0, 0.5521, 0.9535, 0.9647, 0.3321, 0.9647, 0.1805, 0.9752, 0.1771, 0.9752, 0.3355, 0.09958, 0.4548, 0.2438, 0.5017, 0.2438, 0.5126, 0.09312, 0.4637])
me_cylinder.materials.append(mat_material)
me_cylinder.materials.append(mat_material_001)
me_cylinder.materials.append(mat_material_002)
me_cylinder.materials.append(mat_material_003)
me_cylinder.update()
me_cylinder_002 = bpy.data.meshes.new('Cylinder.002')
me_cylinder_002.from_pydata([(0.0, 1.0, -1.0), (0.0, 1.0, 1.0), (0.5878, 0.809, -1.0), (0.5878, 0.809, 1.0), (0.9511, 0.309, -1.0), (0.9511, 0.309, 1.0), (0.9511, -0.309, -1.0), (0.9511, -0.309, 1.0), (0.5878, -0.809, -1.0), (0.5878, -0.809, 1.0), (0.0, -1.0, -1.0), (0.0, -1.0, 1.0), (-0.5878, -0.809, -1.0), (-0.5878, -0.809, 1.0), (-0.9511, -0.309, -1.0), (-0.9511, -0.309, 1.0), (-0.9511, 0.309, -1.0), (-0.9511, 0.309, 1.0), (-0.5878, 0.809, -1.0), (-0.5878, 0.809, 1.0), (0.0, 1.155, 0.0), (0.6787, 0.9341, 0.0), (1.098, 0.3568, 0.0), (1.098, -0.3568, 0.0), (0.6787, -0.9341, 0.0), (0.0, -1.155, 0.0), (-0.6787, -0.9341, 0.0), (-1.098, -0.3568, 0.0), (-1.098, 0.3568, 0.0), (-0.6787, 0.9341, 0.0), (0.6332, 0.8716, -0.5387), (1.025, 0.3329, -0.5387), (1.025, -0.3329, -0.5387), (0.6332, -0.8716, -0.5387), (-4.609e-10, -1.077, -0.5387), (-0.6332, -0.8716, -0.5387), (-1.025, -0.3329, -0.5387), (-1.025, 0.3329, -0.5387), (-0.6332, 0.8716, -0.5387), (0.0, 1.077, -0.5387), (0.0, 1.077, 0.5387), (0.6332, 0.8716, 0.5387), (1.025, 0.3329, 0.5387), (1.025, -0.3329, 0.5387), (0.6332, -0.8716, 0.5387), (0.0, -1.077, 0.5387), (-0.6332, -0.8716, 0.5387), (-1.025, -0.3329, 0.5387), (-1.025, 0.3329, 0.5387), (-0.6332, 0.8716, 0.5387), (-1.44e-10, 1.024, 0.7681), (0.602, 0.8286, 0.7681), (0.974, 0.3165, 0.7681), (0.974, -0.3165, 0.7681), (0.602, -0.8286, 0.7681), (-1.44e-10, -1.024, 0.7681), (-0.602, -0.8286, 0.7681), (-0.974, -0.3165, 0.7681), (-0.974, 0.3165, 0.7681), (-0.602, 0.8286, 0.7681), (0.602, 0.8286, -0.7681), (0.974, 0.3165, -0.7681), (0.974, -0.3165, -0.7681), (0.602, -0.8286, -0.7681), (-1.44e-10, -1.024, -0.7681), (-0.602, -0.8286, -0.7681), (-0.974, -0.3165, -0.7681), (-0.974, 0.3165, -0.7681), (-0.602, 0.8286, -0.7681), (-1.44e-10, 1.024, -0.7681), (0.0, 0.8642, -1.0), (0.5079, 0.6991, -1.0), (0.5079, 0.6991, 1.0), (0.0, 0.8642, 1.0), (0.8219, 0.267, -1.0), (0.8219, 0.267, 1.0), (0.8219, -0.267, -1.0), (0.8219, -0.267, 1.0), (0.5079, -0.6991, -1.0), (0.5079, -0.6991, 1.0), (0.0, -0.8642, -1.0), (0.0, -0.8642, 1.0), (-0.5079, -0.6991, -1.0), (-0.5079, -0.6991, 1.0), (-0.8219, -0.267, -1.0), (-0.8219, -0.267, 1.0), (-0.8219, 0.267, -1.0), (-0.8219, 0.267, 1.0), (-0.5079, 0.6991, -1.0), (-0.5079, 0.6991, 1.0), (0.0, 1.0, -1.0), (0.5878, 0.809, -1.0), (0.5878, 0.809, 1.0), (0.0, 1.0, 1.0), (0.9511, 0.309, -1.0), (0.9511, 0.309, 1.0), (0.9511, -0.309, -1.0), (0.9511, -0.309, 1.0), (0.5878, -0.809, -1.0), (0.5878, -0.809, 1.0), (0.0, -1.0, -1.0), (0.0, -1.0, 1.0), (-0.5878, -0.809, -1.0), (-0.5878, -0.809, 1.0), (-0.9511, -0.309, -1.0), (-0.9511, -0.309, 1.0), (-0.9511, 0.309, -1.0), (-0.9511, 0.309, 1.0), (-0.5878, 0.809, -1.0), (-0.5878, 0.809, 1.0), (0.0, 0.8642, -0.9299), (0.5079, 0.6991, -0.9299), (0.5079, 0.6991, 0.9299), (0.0, 0.8642, 0.9299), (0.8219, 0.267, -0.9299), (0.8219, 0.267, 0.9299), (0.8219, -0.267, -0.9299), (0.8219, -0.267, 0.9299), (0.5079, -0.6991, -0.9299), (0.5079, -0.6991, 0.9299), (0.0, -0.8642, -0.9299), (0.0, -0.8642, 0.9299), (-0.5079, -0.6991, -0.9299), (-0.5079, -0.6991, 0.9299), (-0.8219, -0.267, -0.9299), (-0.8219, -0.267, 0.9299), (-0.8219, 0.267, -0.9299), (-0.8219, 0.267, 0.9299), (-0.5079, 0.6991, -0.9299), (-0.5079, 0.6991, 0.9299), (-4.189e-10, 1.07, -0.771), (-7.5e-10, 1.126, -0.5407), (0.6616, 0.9106, -0.5407), (1.07, 0.3478, -0.5407), (1.07, -0.3478, -0.5407), (0.6616, -0.9106, -0.5407), (-7.5e-10, -1.126, -0.5407), (-0.6616, -0.9106, -0.5407), (-1.07, -0.3478, -0.5407), (-1.07, 0.3478, -0.5407), (-0.6616, 0.9106, -0.5407), (0.6289, 0.8656, 0.771), (0.6616, 0.9106, 0.5407), (1.018, 0.3306, 0.771), (1.07, 0.3478, 0.5407), (1.018, -0.3306, 0.771), (1.07, -0.3478, 0.5407), (0.6289, -0.8656, 0.771), (0.6616, -0.9106, 0.5407), (-4.189e-10, -1.07, 0.771), (-7.5e-10, -1.126, 0.5407), (-0.6289, -0.8656, 0.771), (-0.6616, -0.9106, 0.5407), (-1.018, -0.3306, 0.771), (-1.07, -0.3478, 0.5407), (-1.018, 0.3306, 0.771), (-1.07, 0.3478, 0.5407), (-0.6289, 0.8656, 0.771), (-0.6616, 0.9106, 0.5407), (-7.5e-10, 1.126, 0.5407), (-4.189e-10, 1.07, 0.771), (0.6289, 0.8656, -0.771), (1.018, 0.3306, -0.771), (1.018, -0.3306, -0.771), (0.6289, -0.8656, -0.771), (-4.189e-10, -1.07, -0.771), (-0.6289, -0.8656, -0.771), (-1.018, -0.3306, -0.771), (-1.018, 0.3306, -0.771), (-0.6289, 0.8656, -0.771)], [], [(50, 1, 3, 51), (51, 3, 5, 52), (52, 5, 7, 53), (53, 7, 9, 54), (54, 9, 11, 55), (55, 11, 13, 56), (56, 13, 15, 57), (57, 15, 17, 58), (15, 13, 103, 105), (58, 17, 19, 59), (59, 19, 1, 50), (5, 3, 92, 95), (38, 29, 20, 39), (37, 28, 29, 38), (36, 27, 28, 37), (35, 26, 27, 36), (34, 25, 26, 35), (33, 24, 25, 34), (32, 23, 24, 33), (31, 22, 23, 32), (30, 21, 22, 31), (39, 20, 21, 30), (36, 37, 139, 138), (52, 53, 145, 143), (40, 49, 158, 159), (69, 68, 169, 130), (35, 36, 138, 137), (53, 54, 147, 145), (34, 35, 137, 136), (54, 55, 149, 147), (33, 34, 136, 135), (55, 56, 151, 149), (29, 49, 40, 20), (28, 48, 49, 29), (27, 47, 48, 28), (26, 46, 47, 27), (25, 45, 46, 26), (24, 44, 45, 25), (23, 43, 44, 24), (22, 42, 43, 23), (21, 41, 42, 22), (20, 40, 41, 21), (32, 33, 135, 134), (56, 57, 153, 151), (41, 40, 159, 142), (31, 32, 134, 133), (60, 69, 130, 161), (57, 58, 155, 153), (42, 41, 142, 144), (30, 31, 133, 132), (61, 60, 161, 162), (58, 59, 157, 155), (18, 68, 69, 0), (16, 67, 68, 18), (14, 66, 67, 16), (12, 65, 66, 14), (10, 64, 65, 12), (8, 63, 64, 10), (6, 62, 63, 8), (4, 61, 62, 6), (2, 60, 61, 4), (0, 69, 60, 2), (84, 86, 126, 124), (76, 78, 118, 116), (8, 10, 100, 98), (18, 0, 90, 108), (11, 9, 99, 101), (1, 19, 109, 93), (4, 6, 96, 94), (14, 16, 106, 104), (0, 2, 91, 90), (7, 5, 95, 97), (17, 15, 105, 107), (3, 1, 93, 92), (10, 12, 102, 100), (13, 11, 101, 103), (6, 8, 98, 96), (16, 18, 108, 106), (9, 7, 97, 99), (19, 17, 107, 109), (2, 4, 94, 91), (12, 14, 104, 102), (71, 70, 90, 91), (73, 72, 92, 93), (74, 71, 91, 94), (72, 75, 95, 92), (76, 74, 94, 96), (75, 77, 97, 95), (78, 76, 96, 98), (77, 79, 99, 97), (80, 78, 98, 100), (79, 81, 101, 99), (82, 80, 100, 102), (81, 83, 103, 101), (84, 82, 102, 104), (83, 85, 105, 103), (86, 84, 104, 106), (85, 87, 107, 105), (88, 86, 106, 108), (87, 89, 109, 107), (70, 88, 108, 90), (89, 73, 93, 109), (112, 113, 129, 127, 125, 123, 121, 119, 117, 115), (110, 111, 114, 116, 118, 120, 122, 124, 126, 128), (79, 77, 117, 119), (70, 71, 111, 110), (87, 85, 125, 127), (78, 80, 120, 118), (72, 73, 113, 112), (86, 88, 128, 126), (81, 79, 119, 121), (71, 74, 114, 111), (89, 87, 127, 129), (80, 82, 122, 120), (75, 72, 112, 115), (88, 70, 110, 128), (83, 81, 121, 123), (74, 76, 116, 114), (73, 89, 129, 113), (82, 84, 124, 122), (77, 75, 115, 117), (85, 83, 123, 125), (130, 131, 132, 161), (161, 132, 133, 162), (162, 133, 134, 163), (163, 134, 135, 164), (164, 135, 136, 165), (165, 136, 137, 166), (166, 137, 138, 167), (167, 138, 139, 168), (168, 139, 140, 169), (169, 140, 131, 130), (158, 157, 160, 159), (156, 155, 157, 158), (154, 153, 155, 156), (152, 151, 153, 154), (150, 149, 151, 152), (148, 147, 149, 150), (146, 145, 147, 148), (144, 143, 145, 146), (142, 141, 143, 144), (159, 160, 141, 142), (68, 67, 168, 169), (49, 48, 156, 158), (51, 52, 143, 141), (37, 38, 140, 139), (67, 66, 167, 168), (48, 47, 154, 156), (50, 51, 141, 160), (38, 39, 131, 140), (66, 65, 166, 167), (47, 46, 152, 154), (65, 64, 165, 166), (46, 45, 150, 152), (64, 63, 164, 165), (45, 44, 148, 150), (63, 62, 163, 164), (44, 43, 146, 148), (59, 50, 160, 157), (62, 61, 162, 163), (39, 30, 132, 131), (43, 42, 144, 146)])
me_cylinder_002.polygons.foreach_set('use_smooth', [True] * 162)
me_cylinder_002.polygons.foreach_set('material_index', [0, 0, 0, 0, 0, 0, 0, 0, 0, 0, 0, 0, 0, 0, 0, 0, 0, 0, 0, 0, 0, 0, 3, 3, 3, 3, 3, 3, 3, 3, 3, 3, 0, 0, 0, 0, 0, 0, 0, 0, 0, 0, 3, 3, 3, 3, 3, 3, 3, 3, 3, 3, 0, 0, 0, 0, 0, 0, 0, 0, 0, 0, 1, 1, 0, 0, 0, 0, 0, 0, 0, 0, 0, 0, 0, 0, 0, 0, 0, 0, 0, 0, 1, 1, 1, 1, 1, 1, 1, 1, 1, 1, 1, 1, 1, 1, 1, 1, 1, 1, 1, 1, 0, 0, 1, 1, 1, 1, 1, 1, 1, 1, 1, 1, 1, 1, 1, 1, 1, 1, 1, 1, 2, 2, 2, 2, 2, 2, 2, 2, 2, 2, 2, 2, 2, 2, 2, 2, 2, 2, 2, 2, 3, 3, 3, 3, 3, 3, 3, 3, 3, 3, 3, 3, 3, 3, 3, 3, 3, 3, 3, 3])
_uv = me_cylinder_002.uv_layers.new(name='UVMap')
_uv.uv.foreach_set('vector', [0.9953, 1.383, 0.9953, 1.508, 0.7965, 1.508, 0.7965, 1.383, 0.7965, 1.297, 0.7965, 1.422, 0.5978, 1.422, 0.5978, 1.297, 0.5978, 0.4941, 0.5978, 0.6191, 0.399, 0.6191, 0.399, 0.4941, 0.399, 1.1, 0.399, 1.225, 0.2002, 1.225, 0.2002, 1.1, 0.2002, 0.4883, 0.2002, 0.6133, 0.001457, 0.6133, 0.001457, 0.4883, 0.9939, 1.383, 0.9939, 1.508, 0.7951, 1.508, 0.7951, 1.383, 0.7951, 1.297, 0.7951, 1.422, 0.5964, 1.422, 0.5964, 1.297, 0.5964, 0.4941, 0.5964, 0.6191, 0.3976, 0.6191, 0.3976, 0.4941, 0.5964, 1.422, 0.7951, 1.422, 0.7951, 1.422, 0.5964, 1.422, 0.3976, 1.1, 0.3976, 1.225, 0.1988, 1.225, 0.1988, 1.1, 0.1988, 0.4883, 0.1988, 0.6133, 3.895e-05, 0.6133, 3.895e-05, 0.4883, 0.5978, 1.422, 0.7965, 1.422, 0.7965, 1.422, 0.5978, 1.422, 0.1988, -0.1367, 0.1988, 0.1133, 3.895e-05, 0.1133, 3.895e-05, -0.1367, 0.3976, 0.4746, 0.3976, 0.7246, 0.1988, 0.7246, 0.1988, 0.4746, 0.5964, -0.1309, 0.5964, 0.1191, 0.3976, 0.1191, 0.3976, -0.1309, 0.7951, 0.6719, 0.7951, 0.9219, 0.5964, 0.9219, 0.5964, 0.6719, 0.9939, 0.7581, 0.9939, 1.008, 0.7951, 1.008, 0.7951, 0.7581, 0.2002, -0.1367, 0.2002, 0.1133, 0.001457, 0.1133, 0.001457, -0.1367, 0.399, 0.4746, 0.399, 0.7246, 0.2002, 0.7246, 0.2002, 0.4746, 0.5978, -0.1309, 0.5978, 0.1191, 0.399, 0.1191, 0.399, -0.1309, 0.7965, 0.6719, 0.7965, 0.9219, 0.5978, 0.9219, 0.5978, 0.6719, 0.9953, 0.7581, 0.9953, 1.008, 0.7965, 1.008, 0.7965, 0.7581, 0.5872, 0.4548, 0.7314, 0.5017, 0.7314, 0.5126, 0.5807, 0.4637, 0.3689, 0.5676, 0.2318, 0.5231, 0.2318, 0.5126, 0.375, 0.5592, 0.4771, 0.3321, 0.4771, 0.1805, 0.4876, 0.1771, 0.4876, 0.3355, 0.9172, 0.8284, 0.9172, 0.6842, 0.9271, 0.681, 0.9271, 0.8316, 0.498, 0.3321, 0.5872, 0.4548, 0.5807, 0.4637, 0.4876, 0.3355, 0.2318, 0.5231, 0.09468, 0.5676, 0.08853, 0.5592, 0.2318, 0.5126, 0.498, 0.1805, 0.498, 0.3321, 0.4876, 0.3355, 0.4876, 0.1771, 0.09468, 0.5676, 0.009947, 0.6842, 0.0, 0.681, 0.08853, 0.5592, 0.5872, 0.05784, 0.498, 0.1805, 0.4876, 0.1771, 0.5807, 0.04895, 0.009947, 0.6842, 0.009949, 0.8284, 1.52e-06, 0.8316, 0.0, 0.681, 0.1988, 0.1133, 0.1988, 0.3633, 3.895e-05, 0.3633, 3.895e-05, 0.1133, 0.3976, 0.7246, 0.3976, 0.9746, 0.1988, 0.9746, 0.1988, 0.7246, 0.5964, 0.1191, 0.5964, 0.3691, 0.3976, 0.3691, 0.3976, 0.1191, 0.7951, 0.9219, 0.7951, 1.172, 0.5964, 1.172, 0.5964, 0.9219, 0.9939, 1.008, 0.9939, 1.258, 0.7951, 1.258, 0.7951, 1.008, 0.2002, 0.1133, 0.2002, 0.3633, 0.001457, 0.3633, 0.001457, 0.1133, 0.399, 0.7246, 0.399, 0.9746, 0.2002, 0.9746, 0.2002, 0.7246, 0.5978, 0.1191, 0.5978, 0.3691, 0.399, 0.3691, 0.399, 0.1191, 0.7965, 0.9219, 0.7965, 1.172, 0.5978, 1.172, 0.5978, 0.9219, 0.9953, 1.008, 0.9953, 1.258, 0.7965, 1.258, 0.7965, 1.008, 0.7314, 0.01099, 0.5872, 0.05784, 0.5807, 0.04895, 0.7314, 0.0, 0.009949, 0.8284, 0.09468, 0.945, 0.08853, 0.9535, 1.52e-06, 0.8316, 0.388, 0.4548, 0.4771, 0.3321, 0.4876, 0.3355, 0.3945, 0.4637, 0.8756, 0.05784, 0.7314, 0.01099, 0.7314, 0.0, 0.882, 0.04895, 0.8324, 0.945, 0.9172, 0.8284, 0.9271, 0.8316, 0.8386, 0.9535, 0.09468, 0.945, 0.2318, 0.9895, 0.2318, 1.0, 0.08853, 0.9535, 0.2438, 0.5017, 0.388, 0.4548, 0.3945, 0.4637, 0.2438, 0.5126, 0.9647, 0.1805, 0.8756, 0.05784, 0.882, 0.04895, 0.9752, 0.1771, 0.6953, 0.9895, 0.8324, 0.945, 0.8386, 0.9535, 0.6953, 1.0, 0.2318, 0.9895, 0.3689, 0.945, 0.375, 0.9535, 0.2318, 1.0, 0.1988, -0.3867, 0.1988, -0.2617, 3.895e-05, -0.2617, 3.895e-05, -0.3867, 0.3976, 0.2246, 0.3976, 0.3496, 0.1988, 0.3496, 0.1988, 0.2246, 0.5964, -0.3809, 0.5964, -0.2559, 0.3976, -0.2559, 0.3976, -0.3809, 0.7951, 0.4219, 0.7951, 0.5469, 0.5964, 0.5469, 0.5964, 0.4219, 0.9939, 0.5081, 0.9939, 0.6331, 0.7951, 0.6331, 0.7951, 0.5081, 0.2002, -0.3867, 0.2002, -0.2617, 0.001457, -0.2617, 0.001457, -0.3867, 0.399, 0.2246, 0.399, 0.3496, 0.2002, 0.3496, 0.2002, 0.2246, 0.5978, -0.3809, 0.5978, -0.2559, 0.399, -0.2559, 0.399, -0.3809, 0.7965, 0.4219, 0.7965, 0.5469, 0.5978, 0.5469, 0.5978, 0.4219, 0.9953, 0.5081, 0.9953, 0.6331, 0.7965, 0.6331, 0.7965, 0.5081, 0.4685, 0.3257, 0.3836, 0.4324, 0.3731, 0.4173, 0.4511, 0.3204, 0.1188, 0.07492, 0.2528, 0.03405, 0.2532, 0.0527, 0.1299, 0.08983, 0.2002, -0.3867, 0.001457, -0.3867, 0.001457, -0.3867, 0.2002, -0.3867, 0.1988, -0.3867, 3.895e-05, -0.3867, 3.895e-05, -0.3867, 0.1988, -0.3867, 0.001457, 0.6133, 0.2002, 0.6133, 0.2002, 0.6133, 0.001457, 0.6133, 3.895e-05, 0.6133, 0.1988, 0.6133, 0.1988, 0.6133, 3.895e-05, 0.6133, 0.5978, -0.3809, 0.399, -0.3809, 0.399, -0.3809, 0.5978, -0.3809, 0.5964, -0.3809, 0.3976, -0.3809, 0.3976, -0.3809, 0.5964, -0.3809, 0.9953, 0.5081, 0.7965, 0.5081, 0.7965, 0.5081, 0.9953, 0.5081, 0.399, 0.6191, 0.5978, 0.6191, 0.5978, 0.6191, 0.399, 0.6191, 0.3976, 0.6191, 0.5964, 0.6191, 0.5964, 0.6191, 0.3976, 0.6191, 0.7965, 1.508, 0.9953, 1.508, 0.9953, 1.508, 0.7965, 1.508, 0.9939, 0.5081, 0.7951, 0.5081, 0.7951, 0.5081, 0.9939, 0.5081, 0.7951, 1.508, 0.9939, 1.508, 0.9939, 1.508, 0.7951, 1.508, 0.399, 0.2246, 0.2002, 0.2246, 0.2002, 0.2246, 0.399, 0.2246, 0.3976, 0.2246, 0.1988, 0.2246, 0.1988, 0.2246, 0.3976, 0.2246, 0.2002, 1.225, 0.399, 1.225, 0.399, 1.225, 0.2002, 1.225, 0.1988, 1.225, 0.3976, 1.225, 0.3976, 1.225, 0.1988, 1.225, 0.7965, 0.4219, 0.5978, 0.4219, 0.5978, 0.4219, 0.7965, 0.4219, 0.7951, 0.4219, 0.5964, 0.4219, 0.5964, 0.4219, 0.7951, 0.4219, 0.03224, 0.3226, 0.1139, 0.4323, 0.09445, 0.4597, 0.0, 0.3324, 0.6139, 0.4323, 0.7481, 0.4684, 0.7472, 0.5021, 0.5944, 0.4597, 0.03437, 0.1852, 0.03224, 0.3226, 0.0, 0.3324, 0.00265, 0.1735, 0.7481, 0.4684, 0.8836, 0.4324, 0.9016, 0.4609, 0.7472, 0.5021, 0.1188, 0.07492, 0.03437, 0.1852, 0.00265, 0.1735, 0.09997, 0.0466, 0.8836, 0.4324, 0.9685, 0.3257, 1.0, 0.3372, 0.9016, 0.4609, 0.2528, 0.03405, 0.1188, 0.07492, 0.09997, 0.0466, 0.2538, 0.0, 0.9685, 0.3257, 0.9679, 0.1895, 1.0, 0.1795, 1.0, 0.3372, 0.3857, 0.07782, 0.2528, 0.03405, 0.2538, 0.0, 0.4062, 0.05076, 0.9679, 0.1895, 0.8857, 0.07782, 0.9062, 0.05076, 1.0, 0.1795, 0.4679, 0.1895, 0.3857, 0.07782, 0.4062, 0.05076, 0.5, 0.1795, 0.8857, 0.07782, 0.7528, 0.03405, 0.7538, 0.0, 0.9062, 0.05076, 0.4685, 0.3257, 0.4679, 0.1895, 0.5, 0.1795, 0.5, 0.3372, 0.7528, 0.03405, 0.6188, 0.07492, 0.6, 0.0466, 0.7538, 0.0, 0.3836, 0.4324, 0.4685, 0.3257, 0.5, 0.3372, 0.4016, 0.4609, 0.6188, 0.07492, 0.5344, 0.1852, 0.5026, 0.1735, 0.6, 0.0466, 0.2481, 0.4684, 0.3836, 0.4324, 0.4016, 0.4609, 0.2472, 0.5021, 0.5344, 0.1852, 0.5322, 0.3226, 0.5, 0.3324, 0.5026, 0.1735, 0.1139, 0.4323, 0.2481, 0.4684, 0.2472, 0.5021, 0.09445, 0.4597, 0.5322, 0.3226, 0.6139, 0.4323, 0.5944, 0.4597, 0.5, 0.3324, 0.9873, 0.4897, 0.8865, 0.7825, 0.6381, 0.9674, 0.3369, 0.9738, 0.09807, 0.7992, 0.01272, 0.5103, 0.1135, 0.2175, 0.3619, 0.03258, 0.6631, 0.0262, 0.9019, 0.2008, 0.8865, 0.7825, 0.9873, 0.4897, 0.9019, 0.2008, 0.6631, 0.0262, 0.3619, 0.03258, 0.1135, 0.2175, 0.01272, 0.5103, 0.09807, 0.7992, 0.3369, 0.9738, 0.6381, 0.9674, 0.9679, 0.1895, 0.9685, 0.3257, 0.9511, 0.3204, 0.9507, 0.1959, 0.1139, 0.4323, 0.03224, 0.3226, 0.04946, 0.3163, 0.1236, 0.4167, 0.5344, 0.1852, 0.6188, 0.07492, 0.6299, 0.08983, 0.552, 0.1907, 0.2528, 0.03405, 0.3857, 0.07782, 0.3754, 0.09324, 0.2532, 0.0527, 0.7481, 0.4684, 0.6139, 0.4323, 0.6236, 0.4167, 0.7475, 0.4498, 0.3836, 0.4324, 0.2481, 0.4684, 0.2475, 0.4498, 0.3731, 0.4173, 0.8857, 0.07782, 0.9679, 0.1895, 0.9507, 0.1959, 0.8754, 0.09324, 0.03224, 0.3226, 0.03437, 0.1852, 0.05199, 0.1907, 0.04946, 0.3163, 0.5322, 0.3226, 0.5344, 0.1852, 0.552, 0.1907, 0.5495, 0.3163, 0.3857, 0.07782, 0.4679, 0.1895, 0.4507, 0.1959, 0.3754, 0.09324, 0.8836, 0.4324, 0.7481, 0.4684, 0.7475, 0.4498, 0.8731, 0.4173, 0.2481, 0.4684, 0.1139, 0.4323, 0.1236, 0.4167, 0.2475, 0.4498, 0.7528, 0.03405, 0.8857, 0.07782, 0.8754, 0.09324, 0.7532, 0.0527, 0.03437, 0.1852, 0.1188, 0.07492, 0.1299, 0.08983, 0.05199, 0.1907, 0.6139, 0.4323, 0.5322, 0.3226, 0.5495, 0.3163, 0.6236, 0.4167, 0.4679, 0.1895, 0.4685, 0.3257, 0.4511, 0.3204, 0.4507, 0.1959, 0.9685, 0.3257, 0.8836, 0.4324, 0.8731, 0.4173, 0.9511, 0.3204, 0.6188, 0.07492, 0.7528, 0.03405, 0.7532, 0.0527, 0.6299, 0.08983, 0.9859, 0.5, 0.0, 0.5, 0.001825, 0.0, 0.9991, 0.003124, 0.9991, 0.9983, 0.008361, 1.0, 0.0, 0.5, 0.9859, 0.5, 0.9859, 0.5, 0.0, 0.5, 0.001825, 0.0, 0.9991, 0.003124, 0.9991, 0.9983, 0.00836, 1.0, 0.0, 0.5, 0.9859, 0.5, 0.9859, 0.5, 0.0, 0.5, 0.001825, 0.0, 0.9991, 0.003124, 0.9991, 0.9983, 0.00836, 1.0, 0.0, 0.5, 0.9859, 0.5, 0.9859, 0.5, 0.0, 0.5, 0.001825, 0.0, 0.9991, 0.003124, 0.9991, 0.9983, 0.00836, 1.0, 0.0, 0.5, 0.9859, 0.5, 0.9859, 0.5, 0.0, 0.5, 0.001825, 0.0, 0.9991, 0.003124, 0.9991, 0.9983, 0.008361, 1.0, 0.0, 0.5, 0.9859, 0.5, 0.0, 0.5, 0.9859, 0.5, 0.9991, 0.9983, 0.008361, 1.0, 0.001823, 0.0, 0.9991, 0.003124, 0.9859, 0.5, 0.0, 0.5, 0.0, 0.5, 0.9859, 0.5, 0.9991, 0.9983, 0.008361, 1.0, 0.001824, 0.0, 0.9991, 0.003124, 0.9859, 0.5, 0.0, 0.5, 0.0, 0.5, 0.9859, 0.5, 0.9991, 0.9983, 0.008361, 1.0, 0.001824, 0.0, 0.9991, 0.003124, 0.9859, 0.5, 0.0, 0.5, 0.0, 0.5, 0.9859, 0.5, 0.9991, 0.9983, 0.00836, 1.0, 0.001825, 0.0, 0.9991, 0.003124, 0.9859, 0.5, 0.0, 0.5, 0.0, 0.5, 0.9859, 0.5, 0.9991, 0.9983, 0.008361, 1.0, 0.001824, 0.0, 0.9991, 0.003124, 0.9859, 0.5, 0.0, 0.5, 0.9172, 0.6842, 0.8324, 0.5676, 0.8386, 0.5592, 0.9271, 0.681, 0.4771, 0.1805, 0.388, 0.05783, 0.3945, 0.04894, 0.4876, 0.1771, 0.4536, 0.6842, 0.3689, 0.5676, 0.375, 0.5592, 0.4636, 0.681, 0.7314, 0.5017, 0.8756, 0.4548, 0.882, 0.4637, 0.7314, 0.5126, 0.8324, 0.5676, 0.6953, 0.5231, 0.6953, 0.5126, 0.8386, 0.5592, 0.388, 0.05783, 0.2438, 0.01099, 0.2438, 0.0, 0.3945, 0.04894, 0.4536, 0.8284, 0.4536, 0.6842, 0.4636, 0.681, 0.4636, 0.8316, 0.8756, 0.4548, 0.9647, 0.3321, 0.9752, 0.3355, 0.882, 0.4637, 0.6953, 0.5231, 0.5582, 0.5676, 0.5521, 0.5592, 0.6953, 0.5126, 0.2438, 0.01099, 0.09958, 0.05784, 0.09312, 0.04895, 0.2438, 0.0, 0.5582, 0.5676, 0.4735, 0.6842, 0.4636, 0.681, 0.5521, 0.5592, 0.09958, 0.05784, 0.01045, 0.1805, 0.0, 0.1771, 0.09312, 0.04895, 0.4735, 0.6842, 0.4735, 0.8284, 0.4636, 0.8316, 0.4636, 0.681, 0.01045, 0.1805, 0.01045, 0.3321, 7.331e-07, 0.3355, 0.0, 0.1771, 0.4735, 0.8284, 0.5582, 0.945, 0.5521, 0.9535, 0.4636, 0.8316, 0.01045, 0.3321, 0.09958, 0.4548, 0.09312, 0.4637, 7.331e-07, 0.3355, 0.3689, 0.945, 0.4536, 0.8284, 0.4636, 0.8316, 0.375, 0.9535, 0.5582, 0.945, 0.6953, 0.9895, 0.6953, 1.0, 0.5521, 0.9535, 0.9647, 0.3321, 0.9647, 0.1805, 0.9752, 0.1771, 0.9752, 0.3355, 0.09958, 0.4548, 0.2438, 0.5017, 0.2438, 0.5126, 0.09312, 0.4637])
me_cylinder_002.materials.append(mat_material_004)
me_cylinder_002.materials.append(mat_material_005)
me_cylinder_002.materials.append(mat_material_006)
me_cylinder_002.materials.append(mat_material_007)
me_cylinder_002.update()

# ---- objects
ob_cylinder = bpy.data.objects.new('Cylinder', me_cylinder)
ob_cylinder_001 = bpy.data.objects.new('Cylinder.001', me_cylinder_002)

# ---- transforms, parenting, visibility, modifiers, constraints
ob_cylinder.location = (-2.642, 1.501, 0.6643)
ob_cylinder.scale = (1.0, 1.0, 1.2)
ob_cylinder_001.location = (-2.468, -1.963, 0.5247)
ob_cylinder_001.scale = (1.0, 1.0, 1.2)

# ---- collection membership
col_collection.objects.link(ob_cylinder)
col_conguitos_svg.objects.link(ob_cylinder_001)

# ---- scene / render settings (as saved in the file)
scene.frame_start = 1; scene.frame_end = 250; scene.frame_set(1)
scene.render.engine = 'BLENDER_EEVEE_NEXT'
scene.render.bake_bias = 0.0
scene.render.bake_samples = 0
scene.cycles.sampling_pattern = 'TABULATED_SOBOL'
scene.cycles.use_light_tree = False
scene.view_settings.view_transform = 'Filmic'
bpy.context.view_layer.update()

# ---- added for rendering (the .blend has no active camera and no usable light): camera, sun
cam_auto = bpy.data.cameras.new('AutoCamera')
cam_auto.lens = 50.0
cam_auto.sensor_width = 36.0
cam_auto.clip_end = 1000.0
ob_auto_camera = bpy.data.objects.new('AutoCamera', cam_auto)
scene.collection.objects.link(ob_auto_camera)
ob_auto_camera.location = (3.67944, -7.71239, 5.58218)
ob_auto_camera.rotation_euler = (1.09748, -7.21219e-08, 0.694738)
scene.camera = ob_auto_camera
light_auto_sun = bpy.data.lights.new('AutoSun', 'SUN')
light_auto_sun.energy = 3.0
light_auto_sun.angle = 0.0523599
ob_auto_sun = bpy.data.objects.new('AutoSun', light_auto_sun)
scene.collection.objects.link(ob_auto_sun)
ob_auto_sun.rotation_euler = (0.872665, 0.174533, 0.523599)
bpy.context.view_layer.update()
